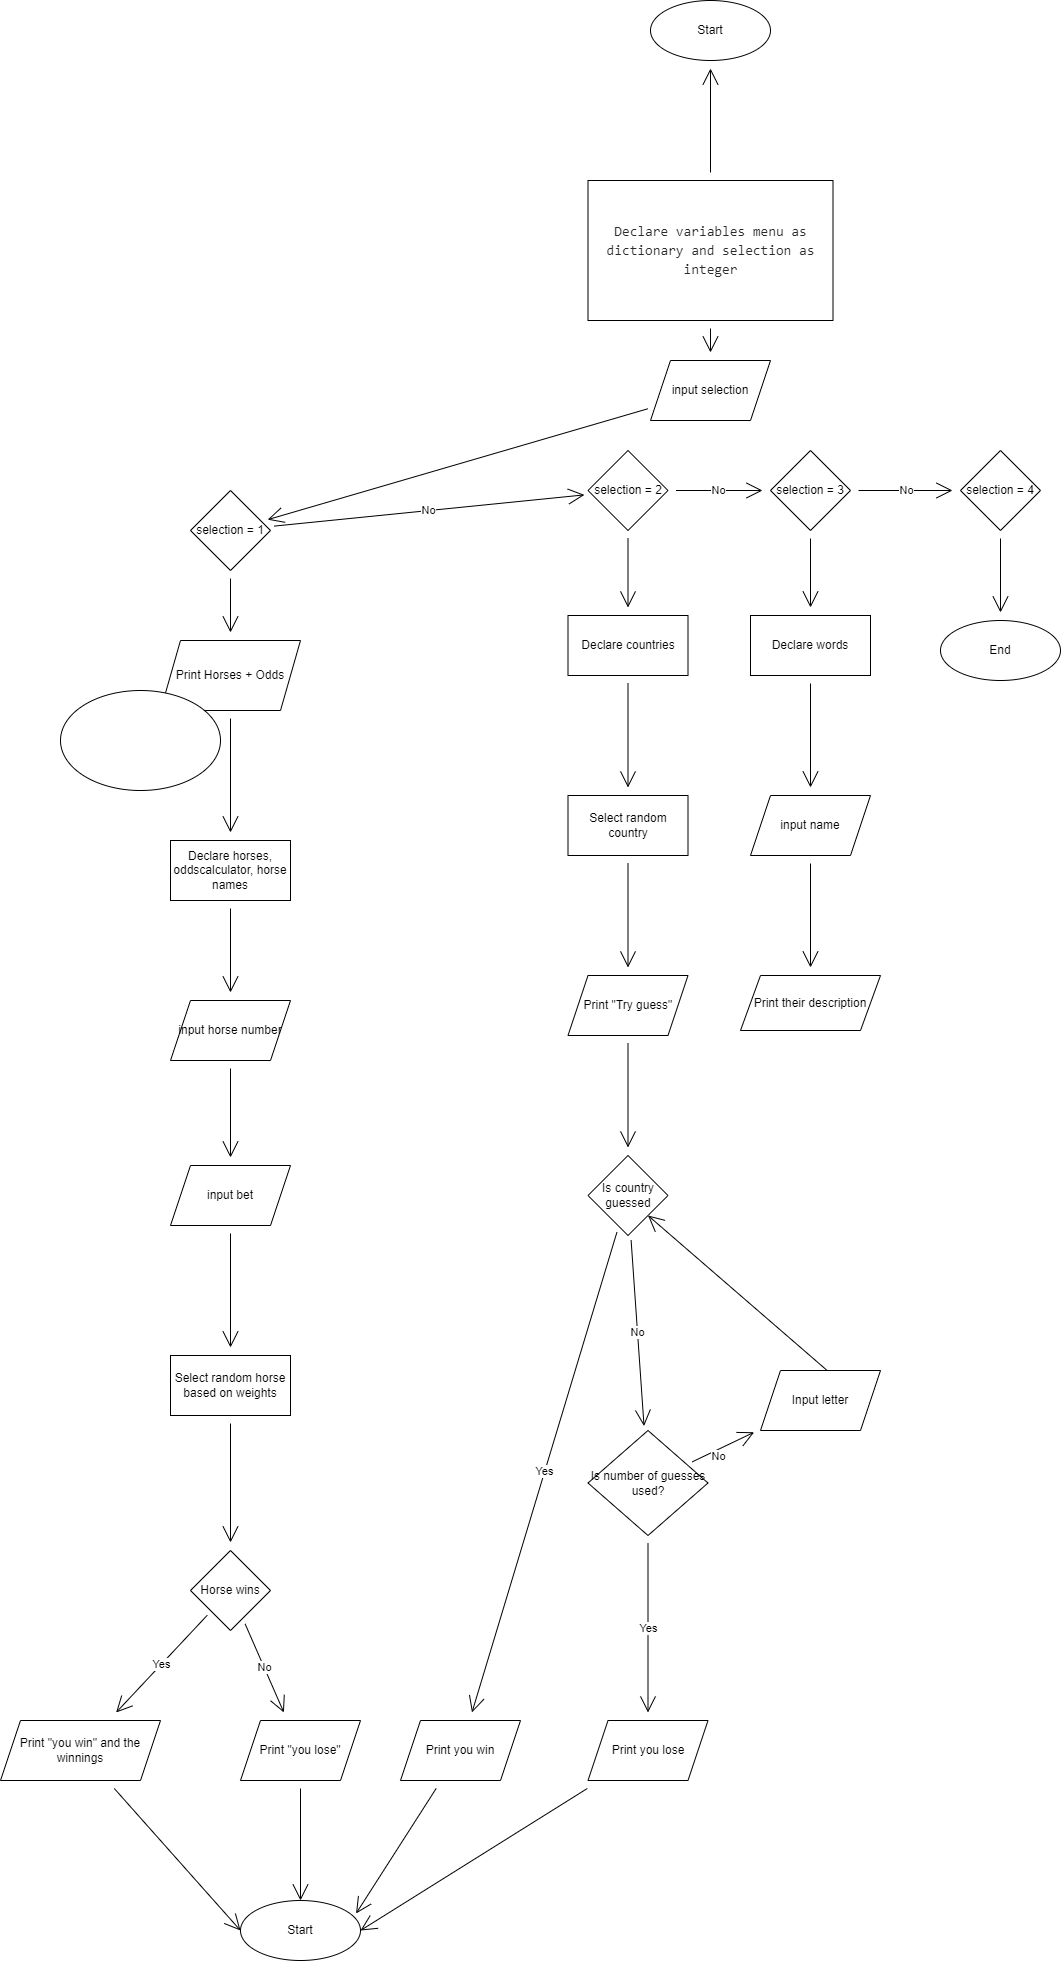

The diagram above was exported from draw.io. Its source (the exported page's mxGraphModel, read from the mxfile embedded in the PNG):
<mxGraphModel dx="4605" dy="3975" grid="1" gridSize="10" guides="1" tooltips="1" connect="1" arrows="1" fold="1" page="1" pageScale="1" pageWidth="850" pageHeight="1100" math="0" shadow="0">
  <root>
    <mxCell id="0" />
    <mxCell id="1" parent="0" />
    <mxCell id="F2FE1c65rkwTTKFUnv7H-4" value="" style="edgeStyle=none;curved=1;rounded=0;orthogonalLoop=1;jettySize=auto;html=1;endArrow=open;startSize=14;endSize=14;sourcePerimeterSpacing=8;targetPerimeterSpacing=8;" parent="1" source="F2FE1c65rkwTTKFUnv7H-2" target="F2FE1c65rkwTTKFUnv7H-3" edge="1">
      <mxGeometry relative="1" as="geometry" />
    </mxCell>
    <mxCell id="BQ3DLj0BLnMq9UagWUVk-3" value="" style="edgeStyle=none;curved=1;rounded=0;orthogonalLoop=1;jettySize=auto;html=1;endArrow=open;startSize=14;endSize=14;sourcePerimeterSpacing=8;targetPerimeterSpacing=8;" edge="1" parent="1" source="F2FE1c65rkwTTKFUnv7H-2" target="BQ3DLj0BLnMq9UagWUVk-2">
      <mxGeometry relative="1" as="geometry" />
    </mxCell>
    <mxCell id="F2FE1c65rkwTTKFUnv7H-2" value="&lt;div style=&quot;color: rgb(41, 41, 41); background-color: rgb(255, 255, 255); font-family: Consolas, &amp;quot;Courier New&amp;quot;, monospace; font-size: 14px; line-height: 19px;&quot;&gt;&lt;div&gt;Declare variables menu as dictionary and selection as integer&lt;/div&gt;&lt;/div&gt;" style="rounded=0;whiteSpace=wrap;html=1;hachureGap=4;align=center;" parent="1" vertex="1">
      <mxGeometry x="347.5" y="-1770" width="245" height="140" as="geometry" />
    </mxCell>
    <mxCell id="F2FE1c65rkwTTKFUnv7H-6" value="" style="edgeStyle=none;curved=1;rounded=0;orthogonalLoop=1;jettySize=auto;html=1;endArrow=open;startSize=14;endSize=14;sourcePerimeterSpacing=8;targetPerimeterSpacing=8;" parent="1" source="F2FE1c65rkwTTKFUnv7H-3" target="F2FE1c65rkwTTKFUnv7H-5" edge="1">
      <mxGeometry relative="1" as="geometry" />
    </mxCell>
    <mxCell id="F2FE1c65rkwTTKFUnv7H-3" value="input selection" style="shape=parallelogram;perimeter=parallelogramPerimeter;whiteSpace=wrap;html=1;fixedSize=1;hachureGap=4;" parent="1" vertex="1">
      <mxGeometry x="410" y="-1590" width="120" height="60" as="geometry" />
    </mxCell>
    <mxCell id="F2FE1c65rkwTTKFUnv7H-8" value="No" style="edgeStyle=none;curved=1;rounded=0;orthogonalLoop=1;jettySize=auto;html=1;endArrow=open;startSize=14;endSize=14;sourcePerimeterSpacing=8;targetPerimeterSpacing=8;" parent="1" source="F2FE1c65rkwTTKFUnv7H-5" target="F2FE1c65rkwTTKFUnv7H-7" edge="1">
      <mxGeometry relative="1" as="geometry" />
    </mxCell>
    <mxCell id="F2FE1c65rkwTTKFUnv7H-14" value="" style="edgeStyle=none;curved=1;rounded=0;orthogonalLoop=1;jettySize=auto;html=1;endArrow=open;startSize=14;endSize=14;sourcePerimeterSpacing=8;targetPerimeterSpacing=8;" parent="1" source="F2FE1c65rkwTTKFUnv7H-5" target="F2FE1c65rkwTTKFUnv7H-13" edge="1">
      <mxGeometry relative="1" as="geometry" />
    </mxCell>
    <mxCell id="F2FE1c65rkwTTKFUnv7H-5" value="selection = 1" style="rhombus;whiteSpace=wrap;html=1;hachureGap=4;" parent="1" vertex="1">
      <mxGeometry x="-50" y="-1460" width="80" height="80" as="geometry" />
    </mxCell>
    <mxCell id="F2FE1c65rkwTTKFUnv7H-10" value="No" style="edgeStyle=none;curved=1;rounded=0;orthogonalLoop=1;jettySize=auto;html=1;endArrow=open;startSize=14;endSize=14;sourcePerimeterSpacing=8;targetPerimeterSpacing=8;" parent="1" source="F2FE1c65rkwTTKFUnv7H-7" target="F2FE1c65rkwTTKFUnv7H-9" edge="1">
      <mxGeometry relative="1" as="geometry" />
    </mxCell>
    <mxCell id="F2FE1c65rkwTTKFUnv7H-34" value="" style="edgeStyle=none;curved=1;rounded=0;orthogonalLoop=1;jettySize=auto;html=1;endArrow=open;startSize=14;endSize=14;sourcePerimeterSpacing=8;targetPerimeterSpacing=8;" parent="1" source="F2FE1c65rkwTTKFUnv7H-7" target="F2FE1c65rkwTTKFUnv7H-33" edge="1">
      <mxGeometry relative="1" as="geometry" />
    </mxCell>
    <mxCell id="F2FE1c65rkwTTKFUnv7H-7" value="selection = 2" style="rhombus;whiteSpace=wrap;html=1;hachureGap=4;" parent="1" vertex="1">
      <mxGeometry x="347.5" y="-1500" width="80" height="80" as="geometry" />
    </mxCell>
    <mxCell id="F2FE1c65rkwTTKFUnv7H-12" value="No" style="edgeStyle=none;curved=1;rounded=0;orthogonalLoop=1;jettySize=auto;html=1;endArrow=open;startSize=14;endSize=14;sourcePerimeterSpacing=8;targetPerimeterSpacing=8;" parent="1" source="F2FE1c65rkwTTKFUnv7H-9" target="F2FE1c65rkwTTKFUnv7H-11" edge="1">
      <mxGeometry relative="1" as="geometry" />
    </mxCell>
    <mxCell id="F2FE1c65rkwTTKFUnv7H-76" value="" style="edgeStyle=none;curved=1;rounded=0;orthogonalLoop=1;jettySize=auto;html=1;endArrow=open;startSize=14;endSize=14;sourcePerimeterSpacing=8;targetPerimeterSpacing=8;" parent="1" source="F2FE1c65rkwTTKFUnv7H-9" target="F2FE1c65rkwTTKFUnv7H-75" edge="1">
      <mxGeometry relative="1" as="geometry" />
    </mxCell>
    <mxCell id="F2FE1c65rkwTTKFUnv7H-9" value="selection = 3" style="rhombus;whiteSpace=wrap;html=1;hachureGap=4;" parent="1" vertex="1">
      <mxGeometry x="530" y="-1500" width="80" height="80" as="geometry" />
    </mxCell>
    <mxCell id="F2FE1c65rkwTTKFUnv7H-84" value="" style="edgeStyle=none;curved=1;rounded=0;orthogonalLoop=1;jettySize=auto;html=1;endArrow=open;startSize=14;endSize=14;sourcePerimeterSpacing=8;targetPerimeterSpacing=8;" parent="1" source="F2FE1c65rkwTTKFUnv7H-11" target="F2FE1c65rkwTTKFUnv7H-83" edge="1">
      <mxGeometry relative="1" as="geometry" />
    </mxCell>
    <mxCell id="F2FE1c65rkwTTKFUnv7H-11" value="selection = 4" style="rhombus;whiteSpace=wrap;html=1;hachureGap=4;" parent="1" vertex="1">
      <mxGeometry x="720" y="-1500" width="80" height="80" as="geometry" />
    </mxCell>
    <mxCell id="F2FE1c65rkwTTKFUnv7H-20" value="" style="edgeStyle=none;curved=1;rounded=0;orthogonalLoop=1;jettySize=auto;html=1;endArrow=open;startSize=14;endSize=14;sourcePerimeterSpacing=8;targetPerimeterSpacing=8;" parent="1" source="F2FE1c65rkwTTKFUnv7H-13" target="F2FE1c65rkwTTKFUnv7H-19" edge="1">
      <mxGeometry relative="1" as="geometry" />
    </mxCell>
    <mxCell id="F2FE1c65rkwTTKFUnv7H-13" value="Print Horses + Odds&lt;br&gt;" style="shape=parallelogram;perimeter=parallelogramPerimeter;whiteSpace=wrap;html=1;fixedSize=1;hachureGap=4;" parent="1" vertex="1">
      <mxGeometry x="-80" y="-1310" width="140" height="70" as="geometry" />
    </mxCell>
    <mxCell id="F2FE1c65rkwTTKFUnv7H-22" value="" style="edgeStyle=none;curved=1;rounded=0;orthogonalLoop=1;jettySize=auto;html=1;endArrow=open;startSize=14;endSize=14;sourcePerimeterSpacing=8;targetPerimeterSpacing=8;" parent="1" source="F2FE1c65rkwTTKFUnv7H-19" target="F2FE1c65rkwTTKFUnv7H-21" edge="1">
      <mxGeometry relative="1" as="geometry" />
    </mxCell>
    <mxCell id="F2FE1c65rkwTTKFUnv7H-19" value="Declare horses, oddscalculator, horse names" style="whiteSpace=wrap;html=1;hachureGap=4;" parent="1" vertex="1">
      <mxGeometry x="-70" y="-1110" width="120" height="60" as="geometry" />
    </mxCell>
    <mxCell id="F2FE1c65rkwTTKFUnv7H-24" value="" style="edgeStyle=none;curved=1;rounded=0;orthogonalLoop=1;jettySize=auto;html=1;endArrow=open;startSize=14;endSize=14;sourcePerimeterSpacing=8;targetPerimeterSpacing=8;" parent="1" source="F2FE1c65rkwTTKFUnv7H-21" target="F2FE1c65rkwTTKFUnv7H-23" edge="1">
      <mxGeometry relative="1" as="geometry" />
    </mxCell>
    <mxCell id="F2FE1c65rkwTTKFUnv7H-21" value="input horse number&lt;br&gt;" style="shape=parallelogram;perimeter=parallelogramPerimeter;whiteSpace=wrap;html=1;fixedSize=1;hachureGap=4;" parent="1" vertex="1">
      <mxGeometry x="-70" y="-950" width="120" height="60" as="geometry" />
    </mxCell>
    <mxCell id="F2FE1c65rkwTTKFUnv7H-26" value="" style="edgeStyle=none;curved=1;rounded=0;orthogonalLoop=1;jettySize=auto;html=1;endArrow=open;startSize=14;endSize=14;sourcePerimeterSpacing=8;targetPerimeterSpacing=8;" parent="1" source="F2FE1c65rkwTTKFUnv7H-23" target="F2FE1c65rkwTTKFUnv7H-25" edge="1">
      <mxGeometry relative="1" as="geometry" />
    </mxCell>
    <mxCell id="F2FE1c65rkwTTKFUnv7H-23" value="input bet&lt;br&gt;" style="shape=parallelogram;perimeter=parallelogramPerimeter;whiteSpace=wrap;html=1;fixedSize=1;hachureGap=4;" parent="1" vertex="1">
      <mxGeometry x="-70" y="-785" width="120" height="60" as="geometry" />
    </mxCell>
    <mxCell id="F2FE1c65rkwTTKFUnv7H-28" value="" style="edgeStyle=none;curved=1;rounded=0;orthogonalLoop=1;jettySize=auto;html=1;endArrow=open;startSize=14;endSize=14;sourcePerimeterSpacing=8;targetPerimeterSpacing=8;" parent="1" source="F2FE1c65rkwTTKFUnv7H-25" target="F2FE1c65rkwTTKFUnv7H-27" edge="1">
      <mxGeometry relative="1" as="geometry" />
    </mxCell>
    <mxCell id="F2FE1c65rkwTTKFUnv7H-25" value="Select random horse based on weights" style="whiteSpace=wrap;html=1;hachureGap=4;" parent="1" vertex="1">
      <mxGeometry x="-70" y="-595" width="120" height="60" as="geometry" />
    </mxCell>
    <mxCell id="F2FE1c65rkwTTKFUnv7H-30" value="No" style="edgeStyle=none;curved=1;rounded=0;orthogonalLoop=1;jettySize=auto;html=1;endArrow=open;startSize=14;endSize=14;sourcePerimeterSpacing=8;targetPerimeterSpacing=8;" parent="1" source="F2FE1c65rkwTTKFUnv7H-27" target="F2FE1c65rkwTTKFUnv7H-29" edge="1">
      <mxGeometry relative="1" as="geometry" />
    </mxCell>
    <mxCell id="F2FE1c65rkwTTKFUnv7H-32" value="Yes" style="edgeStyle=none;curved=1;rounded=0;orthogonalLoop=1;jettySize=auto;html=1;endArrow=open;startSize=14;endSize=14;sourcePerimeterSpacing=8;targetPerimeterSpacing=8;" parent="1" source="F2FE1c65rkwTTKFUnv7H-27" target="F2FE1c65rkwTTKFUnv7H-31" edge="1">
      <mxGeometry relative="1" as="geometry" />
    </mxCell>
    <mxCell id="F2FE1c65rkwTTKFUnv7H-27" value="Horse wins" style="rhombus;whiteSpace=wrap;html=1;hachureGap=4;" parent="1" vertex="1">
      <mxGeometry x="-50" y="-400" width="80" height="80" as="geometry" />
    </mxCell>
    <mxCell id="F2FE1c65rkwTTKFUnv7H-86" value="" style="edgeStyle=none;curved=1;rounded=0;orthogonalLoop=1;jettySize=auto;html=1;endArrow=open;startSize=14;endSize=14;sourcePerimeterSpacing=8;targetPerimeterSpacing=8;entryX=0.5;entryY=0;entryDx=0;entryDy=0;" parent="1" source="F2FE1c65rkwTTKFUnv7H-29" target="F2FE1c65rkwTTKFUnv7H-85" edge="1">
      <mxGeometry relative="1" as="geometry" />
    </mxCell>
    <mxCell id="F2FE1c65rkwTTKFUnv7H-29" value="Print &quot;you lose&quot;" style="shape=parallelogram;perimeter=parallelogramPerimeter;whiteSpace=wrap;html=1;fixedSize=1;hachureGap=4;" parent="1" vertex="1">
      <mxGeometry y="-230" width="120" height="60" as="geometry" />
    </mxCell>
    <mxCell id="F2FE1c65rkwTTKFUnv7H-88" value="" style="edgeStyle=none;curved=1;rounded=0;orthogonalLoop=1;jettySize=auto;html=1;endArrow=open;startSize=14;endSize=14;sourcePerimeterSpacing=8;targetPerimeterSpacing=8;entryX=0;entryY=0.5;entryDx=0;entryDy=0;" parent="1" source="F2FE1c65rkwTTKFUnv7H-31" target="F2FE1c65rkwTTKFUnv7H-85" edge="1">
      <mxGeometry relative="1" as="geometry">
        <mxPoint x="-160" y="-33.999999999999545" as="targetPoint" />
      </mxGeometry>
    </mxCell>
    <mxCell id="F2FE1c65rkwTTKFUnv7H-31" value="Print &quot;you win&quot; and the winnings" style="shape=parallelogram;perimeter=parallelogramPerimeter;whiteSpace=wrap;html=1;fixedSize=1;hachureGap=4;" parent="1" vertex="1">
      <mxGeometry x="-240" y="-230" width="160" height="60" as="geometry" />
    </mxCell>
    <mxCell id="F2FE1c65rkwTTKFUnv7H-36" value="" style="edgeStyle=none;curved=1;rounded=0;orthogonalLoop=1;jettySize=auto;html=1;endArrow=open;startSize=14;endSize=14;sourcePerimeterSpacing=8;targetPerimeterSpacing=8;" parent="1" source="F2FE1c65rkwTTKFUnv7H-33" target="F2FE1c65rkwTTKFUnv7H-35" edge="1">
      <mxGeometry relative="1" as="geometry" />
    </mxCell>
    <mxCell id="F2FE1c65rkwTTKFUnv7H-33" value="Declare countries" style="whiteSpace=wrap;html=1;hachureGap=4;" parent="1" vertex="1">
      <mxGeometry x="327.5" y="-1335" width="120" height="60" as="geometry" />
    </mxCell>
    <mxCell id="F2FE1c65rkwTTKFUnv7H-38" value="" style="edgeStyle=none;curved=1;rounded=0;orthogonalLoop=1;jettySize=auto;html=1;endArrow=open;startSize=14;endSize=14;sourcePerimeterSpacing=8;targetPerimeterSpacing=8;" parent="1" source="F2FE1c65rkwTTKFUnv7H-35" target="F2FE1c65rkwTTKFUnv7H-37" edge="1">
      <mxGeometry relative="1" as="geometry" />
    </mxCell>
    <mxCell id="F2FE1c65rkwTTKFUnv7H-35" value="Select random country" style="whiteSpace=wrap;html=1;hachureGap=4;" parent="1" vertex="1">
      <mxGeometry x="327.5" y="-1155" width="120" height="60" as="geometry" />
    </mxCell>
    <mxCell id="F2FE1c65rkwTTKFUnv7H-49" value="" style="edgeStyle=none;curved=1;rounded=0;orthogonalLoop=1;jettySize=auto;html=1;endArrow=open;startSize=14;endSize=14;sourcePerimeterSpacing=8;targetPerimeterSpacing=8;" parent="1" source="F2FE1c65rkwTTKFUnv7H-37" target="F2FE1c65rkwTTKFUnv7H-48" edge="1">
      <mxGeometry relative="1" as="geometry" />
    </mxCell>
    <mxCell id="F2FE1c65rkwTTKFUnv7H-37" value="Print &quot;Try guess&quot;" style="shape=parallelogram;perimeter=parallelogramPerimeter;whiteSpace=wrap;html=1;fixedSize=1;hachureGap=4;" parent="1" vertex="1">
      <mxGeometry x="327.5" y="-975" width="120" height="60" as="geometry" />
    </mxCell>
    <mxCell id="F2FE1c65rkwTTKFUnv7H-60" value="No" style="edgeStyle=none;curved=1;rounded=0;orthogonalLoop=1;jettySize=auto;html=1;endArrow=open;startSize=14;endSize=14;sourcePerimeterSpacing=8;targetPerimeterSpacing=8;" parent="1" source="F2FE1c65rkwTTKFUnv7H-48" target="F2FE1c65rkwTTKFUnv7H-59" edge="1">
      <mxGeometry relative="1" as="geometry" />
    </mxCell>
    <mxCell id="F2FE1c65rkwTTKFUnv7H-68" value="Yes" style="edgeStyle=none;curved=1;rounded=0;orthogonalLoop=1;jettySize=auto;html=1;endArrow=open;startSize=14;endSize=14;sourcePerimeterSpacing=8;targetPerimeterSpacing=8;" parent="1" source="F2FE1c65rkwTTKFUnv7H-48" target="F2FE1c65rkwTTKFUnv7H-67" edge="1">
      <mxGeometry relative="1" as="geometry" />
    </mxCell>
    <mxCell id="F2FE1c65rkwTTKFUnv7H-48" value="Is country guessed" style="rhombus;whiteSpace=wrap;html=1;hachureGap=4;" parent="1" vertex="1">
      <mxGeometry x="347.5" y="-795" width="80" height="80" as="geometry" />
    </mxCell>
    <mxCell id="F2FE1c65rkwTTKFUnv7H-71" value="" style="edgeStyle=none;curved=1;rounded=0;orthogonalLoop=1;jettySize=auto;html=1;endArrow=open;startSize=14;endSize=14;sourcePerimeterSpacing=8;targetPerimeterSpacing=8;" parent="1" source="F2FE1c65rkwTTKFUnv7H-59" target="F2FE1c65rkwTTKFUnv7H-70" edge="1">
      <mxGeometry relative="1" as="geometry" />
    </mxCell>
    <mxCell id="F2FE1c65rkwTTKFUnv7H-72" value="No" style="edgeLabel;html=1;align=center;verticalAlign=middle;resizable=0;points=[];" parent="F2FE1c65rkwTTKFUnv7H-71" vertex="1" connectable="0">
      <mxGeometry x="-0.2713" y="-6" relative="1" as="geometry">
        <mxPoint y="-1" as="offset" />
      </mxGeometry>
    </mxCell>
    <mxCell id="F2FE1c65rkwTTKFUnv7H-74" value="Yes" style="edgeStyle=none;curved=1;rounded=0;orthogonalLoop=1;jettySize=auto;html=1;endArrow=open;startSize=14;endSize=14;sourcePerimeterSpacing=8;targetPerimeterSpacing=8;" parent="1" source="F2FE1c65rkwTTKFUnv7H-59" target="F2FE1c65rkwTTKFUnv7H-73" edge="1">
      <mxGeometry relative="1" as="geometry" />
    </mxCell>
    <mxCell id="F2FE1c65rkwTTKFUnv7H-59" value="Is number of guesses used?" style="rhombus;whiteSpace=wrap;html=1;hachureGap=4;" parent="1" vertex="1">
      <mxGeometry x="347.5" y="-520" width="120" height="105" as="geometry" />
    </mxCell>
    <mxCell id="F2FE1c65rkwTTKFUnv7H-65" value="" style="edgeStyle=none;curved=1;rounded=0;orthogonalLoop=1;jettySize=auto;html=1;endArrow=open;startSize=14;endSize=14;sourcePerimeterSpacing=8;targetPerimeterSpacing=8;entryX=1;entryY=1;entryDx=0;entryDy=0;" parent="1" target="F2FE1c65rkwTTKFUnv7H-48" edge="1">
      <mxGeometry relative="1" as="geometry">
        <mxPoint x="586.0779220779223" y="-580.5000000000005" as="sourcePoint" />
        <mxPoint x="630" y="-714.5" as="targetPoint" />
      </mxGeometry>
    </mxCell>
    <mxCell id="F2FE1c65rkwTTKFUnv7H-90" value="" style="edgeStyle=none;curved=1;rounded=0;orthogonalLoop=1;jettySize=auto;html=1;endArrow=open;startSize=14;endSize=14;sourcePerimeterSpacing=8;targetPerimeterSpacing=8;entryX=0.963;entryY=0.217;entryDx=0;entryDy=0;entryPerimeter=0;" parent="1" source="F2FE1c65rkwTTKFUnv7H-67" target="F2FE1c65rkwTTKFUnv7H-85" edge="1">
      <mxGeometry relative="1" as="geometry">
        <mxPoint x="220" y="-57.999999999999545" as="targetPoint" />
      </mxGeometry>
    </mxCell>
    <mxCell id="F2FE1c65rkwTTKFUnv7H-67" value="Print you win" style="shape=parallelogram;perimeter=parallelogramPerimeter;whiteSpace=wrap;html=1;fixedSize=1;hachureGap=4;" parent="1" vertex="1">
      <mxGeometry x="160" y="-230" width="120" height="60" as="geometry" />
    </mxCell>
    <mxCell id="F2FE1c65rkwTTKFUnv7H-70" value="Input letter" style="shape=parallelogram;perimeter=parallelogramPerimeter;whiteSpace=wrap;html=1;fixedSize=1;hachureGap=4;" parent="1" vertex="1">
      <mxGeometry x="520" y="-580" width="120" height="60" as="geometry" />
    </mxCell>
    <mxCell id="F2FE1c65rkwTTKFUnv7H-92" value="" style="edgeStyle=none;curved=1;rounded=0;orthogonalLoop=1;jettySize=auto;html=1;endArrow=open;startSize=14;endSize=14;sourcePerimeterSpacing=8;targetPerimeterSpacing=8;entryX=1;entryY=0.5;entryDx=0;entryDy=0;" parent="1" source="F2FE1c65rkwTTKFUnv7H-73" target="F2FE1c65rkwTTKFUnv7H-85" edge="1">
      <mxGeometry relative="1" as="geometry">
        <mxPoint x="407.5" y="-57.999999999999545" as="targetPoint" />
      </mxGeometry>
    </mxCell>
    <mxCell id="F2FE1c65rkwTTKFUnv7H-73" value="Print you lose" style="shape=parallelogram;perimeter=parallelogramPerimeter;whiteSpace=wrap;html=1;fixedSize=1;hachureGap=4;" parent="1" vertex="1">
      <mxGeometry x="347.5" y="-230" width="120" height="60" as="geometry" />
    </mxCell>
    <mxCell id="F2FE1c65rkwTTKFUnv7H-78" value="" style="edgeStyle=none;curved=1;rounded=0;orthogonalLoop=1;jettySize=auto;html=1;endArrow=open;startSize=14;endSize=14;sourcePerimeterSpacing=8;targetPerimeterSpacing=8;" parent="1" source="F2FE1c65rkwTTKFUnv7H-75" target="F2FE1c65rkwTTKFUnv7H-77" edge="1">
      <mxGeometry relative="1" as="geometry" />
    </mxCell>
    <mxCell id="F2FE1c65rkwTTKFUnv7H-75" value="Declare words" style="whiteSpace=wrap;html=1;hachureGap=4;" parent="1" vertex="1">
      <mxGeometry x="510" y="-1335" width="120" height="60" as="geometry" />
    </mxCell>
    <mxCell id="F2FE1c65rkwTTKFUnv7H-80" value="" style="edgeStyle=none;curved=1;rounded=0;orthogonalLoop=1;jettySize=auto;html=1;endArrow=open;startSize=14;endSize=14;sourcePerimeterSpacing=8;targetPerimeterSpacing=8;" parent="1" source="F2FE1c65rkwTTKFUnv7H-77" target="F2FE1c65rkwTTKFUnv7H-79" edge="1">
      <mxGeometry relative="1" as="geometry" />
    </mxCell>
    <mxCell id="F2FE1c65rkwTTKFUnv7H-77" value="input name" style="shape=parallelogram;perimeter=parallelogramPerimeter;whiteSpace=wrap;html=1;fixedSize=1;hachureGap=4;" parent="1" vertex="1">
      <mxGeometry x="510" y="-1155" width="120" height="60" as="geometry" />
    </mxCell>
    <mxCell id="F2FE1c65rkwTTKFUnv7H-79" value="Print their description" style="shape=parallelogram;perimeter=parallelogramPerimeter;whiteSpace=wrap;html=1;fixedSize=1;hachureGap=4;" parent="1" vertex="1">
      <mxGeometry x="500" y="-975" width="140" height="55" as="geometry" />
    </mxCell>
    <mxCell id="F2FE1c65rkwTTKFUnv7H-83" value="End" style="ellipse;whiteSpace=wrap;html=1;hachureGap=4;" parent="1" vertex="1">
      <mxGeometry x="700" y="-1330" width="120" height="60" as="geometry" />
    </mxCell>
    <mxCell id="F2FE1c65rkwTTKFUnv7H-85" value="Start" style="ellipse;whiteSpace=wrap;html=1;hachureGap=4;" parent="1" vertex="1">
      <mxGeometry y="-50" width="120" height="60" as="geometry" />
    </mxCell>
    <mxCell id="BQ3DLj0BLnMq9UagWUVk-1" value="" style="ellipse;whiteSpace=wrap;html=1;hachureGap=4;" vertex="1" parent="1">
      <mxGeometry x="-180" y="-1260" width="160" height="100" as="geometry" />
    </mxCell>
    <mxCell id="BQ3DLj0BLnMq9UagWUVk-2" value="Start" style="ellipse;whiteSpace=wrap;html=1;hachureGap=4;" vertex="1" parent="1">
      <mxGeometry x="410" y="-1950" width="120" height="60" as="geometry" />
    </mxCell>
  </root>
</mxGraphModel>